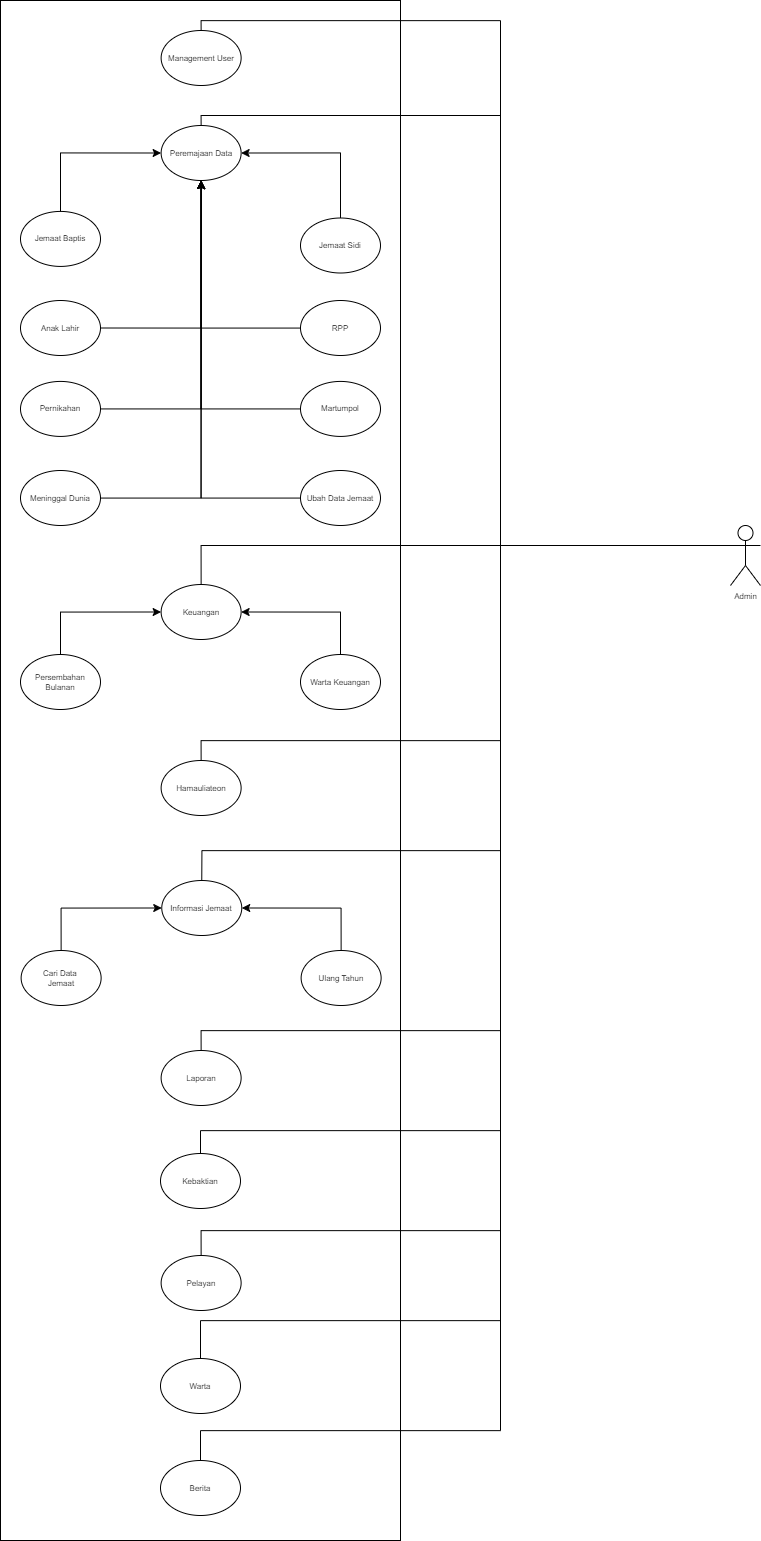

The diagram above was exported from draw.io. Its source (the exported page's mxGraphModel, read from the mxfile embedded in the PNG):
<mxGraphModel dx="3980" dy="2157" grid="1" gridSize="10" guides="1" tooltips="1" connect="1" arrows="1" fold="1" page="1" pageScale="1" pageWidth="850" pageHeight="1100" math="0" shadow="0">
  <root>
    <mxCell id="0" />
    <mxCell id="1" parent="0" />
    <mxCell id="Hy6kNOs8J4aIfiLgwQ0O-1" value="" style="rounded=0;whiteSpace=wrap;html=1;fillColor=none;" vertex="1" parent="1">
      <mxGeometry x="62" y="26" width="400" height="1540" as="geometry" />
    </mxCell>
    <mxCell id="ceUuWyO4_if61RFs9_rK-202" value="Hamauliateon" style="ellipse;whiteSpace=wrap;html=1;fontSize=8;flipH=1;flipV=0;" parent="1" vertex="1">
      <mxGeometry x="222.6300000000001" y="786" width="80" height="55" as="geometry" />
    </mxCell>
    <mxCell id="ceUuWyO4_if61RFs9_rK-215" value="Admin" style="shape=umlActor;verticalLabelPosition=bottom;verticalAlign=top;html=1;fontSize=8;" parent="1" vertex="1">
      <mxGeometry x="792" y="551" width="30" height="60" as="geometry" />
    </mxCell>
    <mxCell id="ceUuWyO4_if61RFs9_rK-216" value="Management User" style="ellipse;whiteSpace=wrap;html=1;fontSize=8;flipH=1;flipV=0;" parent="1" vertex="1">
      <mxGeometry x="222.6300000000001" y="56" width="80" height="55" as="geometry" />
    </mxCell>
    <mxCell id="ceUuWyO4_if61RFs9_rK-331" value="Laporan" style="ellipse;whiteSpace=wrap;html=1;fontSize=8;flipH=1;flipV=0;" parent="1" vertex="1">
      <mxGeometry x="222.6300000000001" y="1076" width="80" height="55" as="geometry" />
    </mxCell>
    <mxCell id="ceUuWyO4_if61RFs9_rK-338" value="Kebaktian" style="ellipse;whiteSpace=wrap;html=1;fontSize=8;flipH=1;flipV=0;" parent="1" vertex="1">
      <mxGeometry x="222.0000000000001" y="1179" width="80" height="55" as="geometry" />
    </mxCell>
    <mxCell id="ceUuWyO4_if61RFs9_rK-347" value="Pelayan" style="ellipse;whiteSpace=wrap;html=1;fontSize=8;flipH=1;flipV=0;" parent="1" vertex="1">
      <mxGeometry x="222.6300000000001" y="1281" width="80" height="55" as="geometry" />
    </mxCell>
    <mxCell id="ceUuWyO4_if61RFs9_rK-356" value="Warta" style="ellipse;whiteSpace=wrap;html=1;fontSize=8;flipH=1;flipV=0;" parent="1" vertex="1">
      <mxGeometry x="222.0000000000001" y="1384" width="80" height="55" as="geometry" />
    </mxCell>
    <mxCell id="ceUuWyO4_if61RFs9_rK-363" value="Berita" style="ellipse;whiteSpace=wrap;html=1;fontSize=8;flipH=1;flipV=0;" parent="1" vertex="1">
      <mxGeometry x="222.0000000000001" y="1486" width="80" height="55" as="geometry" />
    </mxCell>
    <mxCell id="ceUuWyO4_if61RFs9_rK-388" value="" style="group" parent="1" connectable="0" vertex="1">
      <mxGeometry x="82.63" y="906" width="360" height="125" as="geometry" />
    </mxCell>
    <mxCell id="ceUuWyO4_if61RFs9_rK-308" value="Informasi Jemaat" style="ellipse;whiteSpace=wrap;html=1;fontSize=8;flipH=1;flipV=0;" parent="ceUuWyO4_if61RFs9_rK-388" vertex="1">
      <mxGeometry x="140.6300000000001" width="80" height="55" as="geometry" />
    </mxCell>
    <mxCell id="ceUuWyO4_if61RFs9_rK-386" style="edgeStyle=orthogonalEdgeStyle;rounded=0;orthogonalLoop=1;jettySize=auto;html=1;entryX=0;entryY=0.5;entryDx=0;entryDy=0;exitX=0.5;exitY=0;exitDx=0;exitDy=0;" parent="ceUuWyO4_if61RFs9_rK-388" source="ceUuWyO4_if61RFs9_rK-309" target="ceUuWyO4_if61RFs9_rK-308" edge="1">
      <mxGeometry relative="1" as="geometry" />
    </mxCell>
    <mxCell id="ceUuWyO4_if61RFs9_rK-309" value="Cari Data&amp;nbsp;&lt;div&gt;Jemaat&lt;/div&gt;" style="ellipse;whiteSpace=wrap;html=1;fontSize=8;" parent="ceUuWyO4_if61RFs9_rK-388" vertex="1">
      <mxGeometry y="70" width="80" height="55" as="geometry" />
    </mxCell>
    <mxCell id="ceUuWyO4_if61RFs9_rK-387" style="edgeStyle=orthogonalEdgeStyle;rounded=0;orthogonalLoop=1;jettySize=auto;html=1;entryX=1;entryY=0.5;entryDx=0;entryDy=0;exitX=0.5;exitY=0;exitDx=0;exitDy=0;" parent="ceUuWyO4_if61RFs9_rK-388" source="ceUuWyO4_if61RFs9_rK-310" target="ceUuWyO4_if61RFs9_rK-308" edge="1">
      <mxGeometry relative="1" as="geometry" />
    </mxCell>
    <mxCell id="ceUuWyO4_if61RFs9_rK-310" value="Ulang Tahun" style="ellipse;whiteSpace=wrap;html=1;fontSize=8;" parent="ceUuWyO4_if61RFs9_rK-388" vertex="1">
      <mxGeometry x="280" y="70" width="80" height="55" as="geometry" />
    </mxCell>
    <mxCell id="ceUuWyO4_if61RFs9_rK-389" value="" style="group" parent="1" connectable="0" vertex="1">
      <mxGeometry x="82" y="610" width="360.0000000000001" height="125" as="geometry" />
    </mxCell>
    <mxCell id="ceUuWyO4_if61RFs9_rK-190" style="edgeStyle=orthogonalEdgeStyle;rounded=0;orthogonalLoop=1;jettySize=auto;html=1;exitX=0.5;exitY=0;exitDx=0;exitDy=0;entryX=0;entryY=0.5;entryDx=0;entryDy=0;fontSize=8;" parent="ceUuWyO4_if61RFs9_rK-389" source="ceUuWyO4_if61RFs9_rK-191" target="ceUuWyO4_if61RFs9_rK-330" edge="1">
      <mxGeometry relative="1" as="geometry" />
    </mxCell>
    <mxCell id="ceUuWyO4_if61RFs9_rK-191" value="Persembahan Bulanan" style="ellipse;whiteSpace=wrap;html=1;fontSize=8;" parent="ceUuWyO4_if61RFs9_rK-389" vertex="1">
      <mxGeometry y="70" width="80" height="55" as="geometry" />
    </mxCell>
    <mxCell id="ceUuWyO4_if61RFs9_rK-385" style="edgeStyle=orthogonalEdgeStyle;rounded=0;orthogonalLoop=1;jettySize=auto;html=1;entryX=1;entryY=0.5;entryDx=0;entryDy=0;exitX=0.5;exitY=0;exitDx=0;exitDy=0;" parent="ceUuWyO4_if61RFs9_rK-389" source="ceUuWyO4_if61RFs9_rK-322" target="ceUuWyO4_if61RFs9_rK-330" edge="1">
      <mxGeometry relative="1" as="geometry">
        <mxPoint x="252.25" y="80" as="targetPoint" />
      </mxGeometry>
    </mxCell>
    <mxCell id="ceUuWyO4_if61RFs9_rK-322" value="Warta Keuangan" style="ellipse;whiteSpace=wrap;html=1;fontSize=8;" parent="ceUuWyO4_if61RFs9_rK-389" vertex="1">
      <mxGeometry x="280.0000000000001" y="70" width="80" height="55" as="geometry" />
    </mxCell>
    <mxCell id="ceUuWyO4_if61RFs9_rK-330" value="Keuangan" style="ellipse;whiteSpace=wrap;html=1;fontSize=8;flipH=1;flipV=0;" parent="ceUuWyO4_if61RFs9_rK-389" vertex="1">
      <mxGeometry x="140.6300000000001" width="80" height="55" as="geometry" />
    </mxCell>
    <mxCell id="ceUuWyO4_if61RFs9_rK-391" value="" style="group" parent="1" connectable="0" vertex="1">
      <mxGeometry x="82" y="151" width="359.9999999999998" height="400.0000000000001" as="geometry" />
    </mxCell>
    <mxCell id="ceUuWyO4_if61RFs9_rK-384" style="edgeStyle=orthogonalEdgeStyle;rounded=0;orthogonalLoop=1;jettySize=auto;html=1;entryX=0.5;entryY=1;entryDx=0;entryDy=0;" parent="ceUuWyO4_if61RFs9_rK-391" source="ceUuWyO4_if61RFs9_rK-224" target="ceUuWyO4_if61RFs9_rK-297" edge="1">
      <mxGeometry relative="1" as="geometry" />
    </mxCell>
    <mxCell id="ceUuWyO4_if61RFs9_rK-224" value="Ubah Data Jemaat" style="ellipse;whiteSpace=wrap;html=1;fontSize=8;flipV=1;" parent="ceUuWyO4_if61RFs9_rK-391" vertex="1">
      <mxGeometry x="279.9999999999998" y="345.0000000000001" width="80" height="55" as="geometry" />
    </mxCell>
    <mxCell id="ceUuWyO4_if61RFs9_rK-237" style="edgeStyle=orthogonalEdgeStyle;rounded=0;orthogonalLoop=1;jettySize=auto;html=1;exitX=0.5;exitY=0;exitDx=0;exitDy=0;entryX=0;entryY=0.5;entryDx=0;entryDy=0;fontSize=8;" parent="ceUuWyO4_if61RFs9_rK-391" source="ceUuWyO4_if61RFs9_rK-238" target="ceUuWyO4_if61RFs9_rK-297" edge="1">
      <mxGeometry relative="1" as="geometry" />
    </mxCell>
    <mxCell id="ceUuWyO4_if61RFs9_rK-238" value="Jemaat Baptis" style="ellipse;whiteSpace=wrap;html=1;fontSize=8;flipV=1;flipH=1;" parent="ceUuWyO4_if61RFs9_rK-391" vertex="1">
      <mxGeometry y="85.92000000000007" width="80" height="55" as="geometry" />
    </mxCell>
    <mxCell id="ceUuWyO4_if61RFs9_rK-247" style="edgeStyle=orthogonalEdgeStyle;rounded=0;orthogonalLoop=1;jettySize=auto;html=1;exitX=0.5;exitY=0;exitDx=0;exitDy=0;entryX=1;entryY=0.5;entryDx=0;entryDy=0;fontSize=8;" parent="ceUuWyO4_if61RFs9_rK-391" source="ceUuWyO4_if61RFs9_rK-248" target="ceUuWyO4_if61RFs9_rK-297" edge="1">
      <mxGeometry relative="1" as="geometry" />
    </mxCell>
    <mxCell id="ceUuWyO4_if61RFs9_rK-248" value="Jemaat Sidi" style="ellipse;whiteSpace=wrap;html=1;fontSize=8;direction=east;flipV=1;" parent="ceUuWyO4_if61RFs9_rK-391" vertex="1">
      <mxGeometry x="279.9999999999998" y="92.5" width="80" height="55" as="geometry" />
    </mxCell>
    <mxCell id="ceUuWyO4_if61RFs9_rK-379" style="edgeStyle=orthogonalEdgeStyle;rounded=0;orthogonalLoop=1;jettySize=auto;html=1;exitX=1;exitY=0.5;exitDx=0;exitDy=0;entryX=0.5;entryY=1;entryDx=0;entryDy=0;" parent="ceUuWyO4_if61RFs9_rK-391" source="ceUuWyO4_if61RFs9_rK-257" target="ceUuWyO4_if61RFs9_rK-297" edge="1">
      <mxGeometry relative="1" as="geometry" />
    </mxCell>
    <mxCell id="ceUuWyO4_if61RFs9_rK-257" value="Anak Lahir" style="ellipse;whiteSpace=wrap;html=1;fontSize=8;flipV=1;flipH=1;" parent="ceUuWyO4_if61RFs9_rK-391" vertex="1">
      <mxGeometry y="174.9999999999999" width="80" height="55" as="geometry" />
    </mxCell>
    <mxCell id="ceUuWyO4_if61RFs9_rK-380" style="edgeStyle=orthogonalEdgeStyle;rounded=0;orthogonalLoop=1;jettySize=auto;html=1;entryX=0.5;entryY=1;entryDx=0;entryDy=0;" parent="ceUuWyO4_if61RFs9_rK-391" source="ceUuWyO4_if61RFs9_rK-266" target="ceUuWyO4_if61RFs9_rK-297" edge="1">
      <mxGeometry relative="1" as="geometry" />
    </mxCell>
    <mxCell id="ceUuWyO4_if61RFs9_rK-266" value="RPP" style="ellipse;whiteSpace=wrap;html=1;fontSize=8;flipV=1;" parent="ceUuWyO4_if61RFs9_rK-391" vertex="1">
      <mxGeometry x="279.9999999999998" y="175.00000000000006" width="80" height="55" as="geometry" />
    </mxCell>
    <mxCell id="ceUuWyO4_if61RFs9_rK-382" style="edgeStyle=orthogonalEdgeStyle;rounded=0;orthogonalLoop=1;jettySize=auto;html=1;entryX=0.5;entryY=1;entryDx=0;entryDy=0;" parent="ceUuWyO4_if61RFs9_rK-391" source="ceUuWyO4_if61RFs9_rK-276" target="ceUuWyO4_if61RFs9_rK-297" edge="1">
      <mxGeometry relative="1" as="geometry" />
    </mxCell>
    <mxCell id="ceUuWyO4_if61RFs9_rK-276" value="Martumpol" style="ellipse;whiteSpace=wrap;html=1;fontSize=8;flipV=1;" parent="ceUuWyO4_if61RFs9_rK-391" vertex="1">
      <mxGeometry x="279.9999999999998" y="255.91999999999973" width="80" height="55" as="geometry" />
    </mxCell>
    <mxCell id="ceUuWyO4_if61RFs9_rK-381" style="edgeStyle=orthogonalEdgeStyle;rounded=0;orthogonalLoop=1;jettySize=auto;html=1;entryX=0.5;entryY=1;entryDx=0;entryDy=0;" parent="ceUuWyO4_if61RFs9_rK-391" source="ceUuWyO4_if61RFs9_rK-285" target="ceUuWyO4_if61RFs9_rK-297" edge="1">
      <mxGeometry relative="1" as="geometry" />
    </mxCell>
    <mxCell id="ceUuWyO4_if61RFs9_rK-285" value="Pernikahan" style="ellipse;whiteSpace=wrap;html=1;fontSize=8;flipV=1;flipH=1;" parent="ceUuWyO4_if61RFs9_rK-391" vertex="1">
      <mxGeometry y="255.91999999999996" width="80" height="55" as="geometry" />
    </mxCell>
    <mxCell id="ceUuWyO4_if61RFs9_rK-297" value="Peremajaan Data" style="ellipse;whiteSpace=wrap;html=1;fontSize=8;flipH=1;flipV=0;" parent="ceUuWyO4_if61RFs9_rK-391" vertex="1">
      <mxGeometry x="140.6300000000001" width="80" height="55" as="geometry" />
    </mxCell>
    <mxCell id="ceUuWyO4_if61RFs9_rK-383" style="edgeStyle=orthogonalEdgeStyle;rounded=0;orthogonalLoop=1;jettySize=auto;html=1;entryX=0.5;entryY=1;entryDx=0;entryDy=0;" parent="ceUuWyO4_if61RFs9_rK-391" source="ceUuWyO4_if61RFs9_rK-299" target="ceUuWyO4_if61RFs9_rK-297" edge="1">
      <mxGeometry relative="1" as="geometry" />
    </mxCell>
    <mxCell id="ceUuWyO4_if61RFs9_rK-299" value="Meninggal Dunia" style="ellipse;whiteSpace=wrap;html=1;fontSize=8;flipV=1;flipH=1;" parent="ceUuWyO4_if61RFs9_rK-391" vertex="1">
      <mxGeometry y="344.9999999999999" width="80" height="55" as="geometry" />
    </mxCell>
    <mxCell id="ceUuWyO4_if61RFs9_rK-394" value="" style="endArrow=none;html=1;rounded=0;entryX=0;entryY=0.3333333333333333;entryDx=0;entryDy=0;entryPerimeter=0;exitX=0.5;exitY=0;exitDx=0;exitDy=0;edgeStyle=orthogonalEdgeStyle;" parent="1" source="ceUuWyO4_if61RFs9_rK-216" target="ceUuWyO4_if61RFs9_rK-215" edge="1">
      <mxGeometry width="50" height="50" relative="1" as="geometry">
        <mxPoint x="652" y="526" as="sourcePoint" />
        <mxPoint x="702" y="476" as="targetPoint" />
        <Array as="points">
          <mxPoint x="263" y="46" />
          <mxPoint x="562" y="46" />
          <mxPoint x="562" y="571" />
        </Array>
      </mxGeometry>
    </mxCell>
    <mxCell id="ceUuWyO4_if61RFs9_rK-395" value="" style="endArrow=none;html=1;rounded=0;entryX=0;entryY=0.3333333333333333;entryDx=0;entryDy=0;entryPerimeter=0;exitX=0.5;exitY=0;exitDx=0;exitDy=0;edgeStyle=orthogonalEdgeStyle;" parent="1" source="ceUuWyO4_if61RFs9_rK-297" target="ceUuWyO4_if61RFs9_rK-215" edge="1">
      <mxGeometry width="50" height="50" relative="1" as="geometry">
        <mxPoint x="273" y="66" as="sourcePoint" />
        <mxPoint x="802" y="581" as="targetPoint" />
        <Array as="points">
          <mxPoint x="263" y="141" />
          <mxPoint x="562" y="141" />
          <mxPoint x="562" y="571" />
        </Array>
      </mxGeometry>
    </mxCell>
    <mxCell id="ceUuWyO4_if61RFs9_rK-396" value="" style="endArrow=none;html=1;rounded=0;entryX=0;entryY=0.3333333333333333;entryDx=0;entryDy=0;entryPerimeter=0;exitX=0.5;exitY=0;exitDx=0;exitDy=0;edgeStyle=orthogonalEdgeStyle;" parent="1" source="ceUuWyO4_if61RFs9_rK-330" target="ceUuWyO4_if61RFs9_rK-215" edge="1">
      <mxGeometry width="50" height="50" relative="1" as="geometry">
        <mxPoint x="522" y="706" as="sourcePoint" />
        <mxPoint x="572" y="656" as="targetPoint" />
      </mxGeometry>
    </mxCell>
    <mxCell id="ceUuWyO4_if61RFs9_rK-398" value="" style="endArrow=none;html=1;rounded=0;entryX=0;entryY=0.3333333333333333;entryDx=0;entryDy=0;entryPerimeter=0;exitX=0.5;exitY=0;exitDx=0;exitDy=0;edgeStyle=orthogonalEdgeStyle;" parent="1" source="ceUuWyO4_if61RFs9_rK-202" target="ceUuWyO4_if61RFs9_rK-215" edge="1">
      <mxGeometry width="50" height="50" relative="1" as="geometry">
        <mxPoint x="572" y="846" as="sourcePoint" />
        <mxPoint x="622" y="796" as="targetPoint" />
        <Array as="points">
          <mxPoint x="263" y="766" />
          <mxPoint x="562" y="766" />
          <mxPoint x="562" y="571" />
        </Array>
      </mxGeometry>
    </mxCell>
    <mxCell id="ceUuWyO4_if61RFs9_rK-399" value="" style="endArrow=none;html=1;rounded=0;entryX=0;entryY=0.3333333333333333;entryDx=0;entryDy=0;entryPerimeter=0;exitX=0.5;exitY=0;exitDx=0;exitDy=0;edgeStyle=orthogonalEdgeStyle;" parent="1" source="ceUuWyO4_if61RFs9_rK-308" target="ceUuWyO4_if61RFs9_rK-215" edge="1">
      <mxGeometry width="50" height="50" relative="1" as="geometry">
        <mxPoint x="273" y="796" as="sourcePoint" />
        <mxPoint x="802" y="581" as="targetPoint" />
        <Array as="points">
          <mxPoint x="263" y="876" />
          <mxPoint x="562" y="876" />
          <mxPoint x="562" y="571" />
        </Array>
      </mxGeometry>
    </mxCell>
    <mxCell id="ceUuWyO4_if61RFs9_rK-400" value="" style="endArrow=none;html=1;rounded=0;entryX=0;entryY=0.3333333333333333;entryDx=0;entryDy=0;entryPerimeter=0;exitX=0.5;exitY=0;exitDx=0;exitDy=0;edgeStyle=orthogonalEdgeStyle;" parent="1" source="ceUuWyO4_if61RFs9_rK-331" target="ceUuWyO4_if61RFs9_rK-215" edge="1">
      <mxGeometry width="50" height="50" relative="1" as="geometry">
        <mxPoint x="273" y="916" as="sourcePoint" />
        <mxPoint x="802" y="581" as="targetPoint" />
        <Array as="points">
          <mxPoint x="263" y="1056" />
          <mxPoint x="562" y="1056" />
          <mxPoint x="562" y="571" />
        </Array>
      </mxGeometry>
    </mxCell>
    <mxCell id="ceUuWyO4_if61RFs9_rK-401" value="" style="endArrow=none;html=1;rounded=0;entryX=0;entryY=0.3333333333333333;entryDx=0;entryDy=0;entryPerimeter=0;exitX=0.5;exitY=0;exitDx=0;exitDy=0;edgeStyle=orthogonalEdgeStyle;" parent="1" source="ceUuWyO4_if61RFs9_rK-338" target="ceUuWyO4_if61RFs9_rK-215" edge="1">
      <mxGeometry width="50" height="50" relative="1" as="geometry">
        <mxPoint x="273" y="1086" as="sourcePoint" />
        <mxPoint x="802" y="581" as="targetPoint" />
        <Array as="points">
          <mxPoint x="262" y="1156" />
          <mxPoint x="562" y="1156" />
          <mxPoint x="562" y="571" />
        </Array>
      </mxGeometry>
    </mxCell>
    <mxCell id="ceUuWyO4_if61RFs9_rK-402" value="" style="endArrow=none;html=1;rounded=0;exitX=0.5;exitY=0;exitDx=0;exitDy=0;entryX=0;entryY=0.3333333333333333;entryDx=0;entryDy=0;entryPerimeter=0;edgeStyle=orthogonalEdgeStyle;" parent="1" source="ceUuWyO4_if61RFs9_rK-347" target="ceUuWyO4_if61RFs9_rK-215" edge="1">
      <mxGeometry width="50" height="50" relative="1" as="geometry">
        <mxPoint x="272" y="1189" as="sourcePoint" />
        <mxPoint x="792" y="666" as="targetPoint" />
        <Array as="points">
          <mxPoint x="263" y="1256" />
          <mxPoint x="562" y="1256" />
          <mxPoint x="562" y="571" />
        </Array>
      </mxGeometry>
    </mxCell>
    <mxCell id="ceUuWyO4_if61RFs9_rK-403" value="" style="endArrow=none;html=1;rounded=0;exitX=0.5;exitY=0;exitDx=0;exitDy=0;entryX=0;entryY=0.3333333333333333;entryDx=0;entryDy=0;entryPerimeter=0;edgeStyle=orthogonalEdgeStyle;" parent="1" source="ceUuWyO4_if61RFs9_rK-356" target="ceUuWyO4_if61RFs9_rK-215" edge="1">
      <mxGeometry width="50" height="50" relative="1" as="geometry">
        <mxPoint x="273" y="1291" as="sourcePoint" />
        <mxPoint x="802" y="581" as="targetPoint" />
        <Array as="points">
          <mxPoint x="262" y="1346" />
          <mxPoint x="562" y="1346" />
          <mxPoint x="562" y="571" />
        </Array>
      </mxGeometry>
    </mxCell>
    <mxCell id="ceUuWyO4_if61RFs9_rK-404" value="" style="endArrow=none;html=1;rounded=0;exitX=0.5;exitY=0;exitDx=0;exitDy=0;entryX=0;entryY=0.3333333333333333;entryDx=0;entryDy=0;entryPerimeter=0;edgeStyle=orthogonalEdgeStyle;" parent="1" source="ceUuWyO4_if61RFs9_rK-363" target="ceUuWyO4_if61RFs9_rK-215" edge="1">
      <mxGeometry width="50" height="50" relative="1" as="geometry">
        <mxPoint x="272" y="1394" as="sourcePoint" />
        <mxPoint x="802" y="581" as="targetPoint" />
        <Array as="points">
          <mxPoint x="262" y="1456" />
          <mxPoint x="562" y="1456" />
          <mxPoint x="562" y="571" />
        </Array>
      </mxGeometry>
    </mxCell>
  </root>
</mxGraphModel>